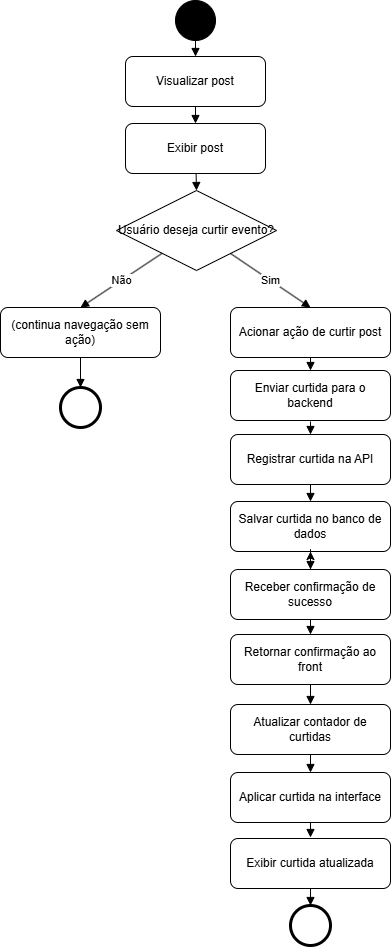

The diagram above was exported from draw.io. Its source (the exported page's mxGraphModel, read from the mxfile embedded in the PNG):
<mxGraphModel dx="1641" dy="819" grid="1" gridSize="10" guides="1" tooltips="1" connect="1" arrows="1" fold="1" page="1" pageScale="1" pageWidth="827" pageHeight="1169" math="0" shadow="0">
  <root>
    <mxCell id="0" />
    <mxCell id="1" parent="0" />
    <mxCell id="nlDey0SeUXqKIo6MeAF5-1" parent="1" style="ellipse;aspect=fixed;fillColor=#000000;" value="" vertex="1">
      <mxGeometry height="40" width="40" x="394" y="20" as="geometry" />
    </mxCell>
    <mxCell id="nlDey0SeUXqKIo6MeAF5-2" parent="1" style="rounded=1;whiteSpace=wrap;html=1;" value="Visualizar post" vertex="1">
      <mxGeometry height="50" width="140" x="344" y="76" as="geometry" />
    </mxCell>
    <mxCell id="nlDey0SeUXqKIo6MeAF5-3" parent="1" style="rounded=1;whiteSpace=wrap;html=1;" value="   Exibir post " vertex="1">
      <mxGeometry height="50" width="140" x="344" y="143" as="geometry" />
    </mxCell>
    <mxCell id="nlDey0SeUXqKIo6MeAF5-4" edge="1" parent="1" source="nlDey0SeUXqKIo6MeAF5-1" style="endArrow=block;html=1;" target="nlDey0SeUXqKIo6MeAF5-2" value="">
      <mxGeometry relative="1" as="geometry" />
    </mxCell>
    <mxCell id="nlDey0SeUXqKIo6MeAF5-5" edge="1" parent="1" source="nlDey0SeUXqKIo6MeAF5-2" style="endArrow=block;html=1;" target="nlDey0SeUXqKIo6MeAF5-3" value="">
      <mxGeometry relative="1" as="geometry" />
    </mxCell>
    <mxCell id="nlDey0SeUXqKIo6MeAF5-6" edge="1" parent="1" source="nlDey0SeUXqKIo6MeAF5-3" style="endArrow=block;html=1;entryX=0.5;entryY=0;entryDx=0;entryDy=0;" target="nlDey0SeUXqKIo6MeAF5-7" value="">
      <mxGeometry relative="1" as="geometry">
        <mxPoint x="414" y="207" as="targetPoint" />
      </mxGeometry>
    </mxCell>
    <mxCell id="nlDey0SeUXqKIo6MeAF5-7" parent="1" style="rhombus;whiteSpace=wrap;html=1;" value="Usuário deseja curtir evento? " vertex="1">
      <mxGeometry height="80" width="160" x="335" y="210" as="geometry" />
    </mxCell>
    <mxCell id="nlDey0SeUXqKIo6MeAF5-8" edge="1" parent="1" source="nlDey0SeUXqKIo6MeAF5-7" style="endArrow=block;html=1;entryX=0.5;entryY=0;entryDx=0;entryDy=0;" target="nlDey0SeUXqKIo6MeAF5-14" value="Sim">
      <mxGeometry relative="1" as="geometry">
        <mxPoint x="502" y="325" as="targetPoint" />
      </mxGeometry>
    </mxCell>
    <mxCell id="nlDey0SeUXqKIo6MeAF5-9" edge="1" parent="1" source="nlDey0SeUXqKIo6MeAF5-7" style="endArrow=block;html=1;entryX=0.5;entryY=0;entryDx=0;entryDy=0;" target="nlDey0SeUXqKIo6MeAF5-12" value="Não">
      <mxGeometry relative="1" as="geometry">
        <mxPoint x="309" y="327" as="targetPoint" />
      </mxGeometry>
    </mxCell>
    <mxCell id="nlDey0SeUXqKIo6MeAF5-11" parent="1" style="ellipse;aspect=fixed;strokeWidth=3;" value="" vertex="1">
      <mxGeometry height="40" width="40" x="279" y="407" as="geometry" />
    </mxCell>
    <mxCell id="nlDey0SeUXqKIo6MeAF5-12" parent="1" style="rounded=1;whiteSpace=wrap;html=1;" value="(continua navegação sem ação)" vertex="1">
      <mxGeometry height="50" width="160" x="219" y="327" as="geometry" />
    </mxCell>
    <mxCell id="nlDey0SeUXqKIo6MeAF5-13" edge="1" parent="1" source="nlDey0SeUXqKIo6MeAF5-12" style="endArrow=block;html=1;entryX=0.5;entryY=0;entryDx=0;entryDy=0;exitX=0.5;exitY=1;exitDx=0;exitDy=0;" target="nlDey0SeUXqKIo6MeAF5-11" value="">
      <mxGeometry relative="1" as="geometry">
        <mxPoint x="289" y="407" as="sourcePoint" />
        <mxPoint x="289" y="422" as="targetPoint" />
      </mxGeometry>
    </mxCell>
    <mxCell id="nlDey0SeUXqKIo6MeAF5-14" parent="1" style="rounded=1;whiteSpace=wrap;html=1;" value=" Acionar ação de curtir post " vertex="1">
      <mxGeometry height="50" width="160" x="449" y="327" as="geometry" />
    </mxCell>
    <mxCell id="nlDey0SeUXqKIo6MeAF5-15" edge="1" parent="1" source="nlDey0SeUXqKIo6MeAF5-14" style="endArrow=block;html=1;entryX=0.5;entryY=0;entryDx=0;entryDy=0;" target="nlDey0SeUXqKIo6MeAF5-16" value="">
      <mxGeometry relative="1" as="geometry">
        <mxPoint x="529" y="520" as="targetPoint" />
      </mxGeometry>
    </mxCell>
    <mxCell id="nlDey0SeUXqKIo6MeAF5-16" parent="1" style="rounded=1;whiteSpace=wrap;html=1;" value="   Enviar curtida para o backend  " vertex="1">
      <mxGeometry height="50" width="160" x="449" y="390" as="geometry" />
    </mxCell>
    <mxCell id="nlDey0SeUXqKIo6MeAF5-17" edge="1" parent="1" style="endArrow=block;html=1;entryX=0.5;entryY=0;entryDx=0;entryDy=0;" target="nlDey0SeUXqKIo6MeAF5-18" value="">
      <mxGeometry relative="1" as="geometry">
        <mxPoint x="529" y="441" as="sourcePoint" />
        <mxPoint x="529" y="584" as="targetPoint" />
      </mxGeometry>
    </mxCell>
    <mxCell id="nlDey0SeUXqKIo6MeAF5-18" parent="1" style="rounded=1;whiteSpace=wrap;html=1;" value=" Registrar curtida na API " vertex="1">
      <mxGeometry height="50" width="160" x="449" y="454" as="geometry" />
    </mxCell>
    <mxCell id="nlDey0SeUXqKIo6MeAF5-19" parent="1" style="rounded=1;whiteSpace=wrap;html=1;" value="  Salvar curtida no banco de dados " vertex="1">
      <mxGeometry height="50" width="160" x="449" y="521" as="geometry" />
    </mxCell>
    <mxCell id="nlDey0SeUXqKIo6MeAF5-20" edge="1" parent="1" source="nlDey0SeUXqKIo6MeAF5-19" style="endArrow=block;html=1;entryX=0.5;entryY=0;entryDx=0;entryDy=0;" target="nlDey0SeUXqKIo6MeAF5-22" value="">
      <mxGeometry relative="1" as="geometry">
        <mxPoint x="529" y="784" as="targetPoint" />
      </mxGeometry>
    </mxCell>
    <mxCell id="nlDey0SeUXqKIo6MeAF5-21" edge="1" parent="1" source="nlDey0SeUXqKIo6MeAF5-22" style="edgeStyle=orthogonalEdgeStyle;rounded=0;orthogonalLoop=1;jettySize=auto;html=1;" target="nlDey0SeUXqKIo6MeAF5-19" value="">
      <mxGeometry relative="1" as="geometry" />
    </mxCell>
    <mxCell id="nlDey0SeUXqKIo6MeAF5-22" parent="1" style="rounded=1;whiteSpace=wrap;html=1;" value="   Receber confirmação de sucesso " vertex="1">
      <mxGeometry height="50" width="160" x="449" y="589" as="geometry" />
    </mxCell>
    <mxCell id="nlDey0SeUXqKIo6MeAF5-23" edge="1" parent="1" source="nlDey0SeUXqKIo6MeAF5-24" style="endArrow=block;html=1;entryX=0.5;entryY=0;entryDx=0;entryDy=0;exitX=0.5;exitY=1;exitDx=0;exitDy=0;" target="nlDey0SeUXqKIo6MeAF5-25" value="">
      <mxGeometry relative="1" as="geometry">
        <mxPoint x="529" y="644" as="sourcePoint" />
        <mxPoint x="529" y="787" as="targetPoint" />
      </mxGeometry>
    </mxCell>
    <mxCell id="nlDey0SeUXqKIo6MeAF5-24" parent="1" style="rounded=1;whiteSpace=wrap;html=1;" value=" Retornar confirmação ao front " vertex="1">
      <mxGeometry height="50" width="160" x="449" y="654" as="geometry" />
    </mxCell>
    <mxCell id="nlDey0SeUXqKIo6MeAF5-25" parent="1" style="rounded=1;whiteSpace=wrap;html=1;" value="   Atualizar contador de curtidas " vertex="1">
      <mxGeometry height="50" width="160" x="449" y="724" as="geometry" />
    </mxCell>
    <mxCell id="nlDey0SeUXqKIo6MeAF5-26" edge="1" parent="1" source="nlDey0SeUXqKIo6MeAF5-25" style="endArrow=block;html=1;entryX=0.5;entryY=0;entryDx=0;entryDy=0;" target="nlDey0SeUXqKIo6MeAF5-27" value="">
      <mxGeometry relative="1" as="geometry">
        <mxPoint x="529" y="987" as="targetPoint" />
      </mxGeometry>
    </mxCell>
    <mxCell id="nlDey0SeUXqKIo6MeAF5-27" parent="1" style="rounded=1;whiteSpace=wrap;html=1;" value="    Aplicar curtida na interface " vertex="1">
      <mxGeometry height="50" width="160" x="449" y="792" as="geometry" />
    </mxCell>
    <mxCell id="nlDey0SeUXqKIo6MeAF5-28" edge="1" parent="1" source="nlDey0SeUXqKIo6MeAF5-27" style="endArrow=block;html=1;entryX=0.5;entryY=0;entryDx=0;entryDy=0;exitX=0.5;exitY=1;exitDx=0;exitDy=0;" value="">
      <mxGeometry relative="1" as="geometry">
        <mxPoint x="508" y="846" as="sourcePoint" />
        <mxPoint x="529" y="857" as="targetPoint" />
      </mxGeometry>
    </mxCell>
    <mxCell id="nlDey0SeUXqKIo6MeAF5-29" edge="1" parent="1" source="nlDey0SeUXqKIo6MeAF5-22" style="endArrow=block;html=1;entryX=0.5;entryY=0;entryDx=0;entryDy=0;exitX=0.5;exitY=1;exitDx=0;exitDy=0;" target="nlDey0SeUXqKIo6MeAF5-24" value="">
      <mxGeometry relative="1" as="geometry">
        <mxPoint x="810" y="574" as="sourcePoint" />
        <mxPoint x="689" y="584" as="targetPoint" />
      </mxGeometry>
    </mxCell>
    <mxCell id="nlDey0SeUXqKIo6MeAF5-30" edge="1" parent="1" source="nlDey0SeUXqKIo6MeAF5-18" style="endArrow=block;html=1;entryX=0.5;entryY=0;entryDx=0;entryDy=0;exitX=0.5;exitY=1;exitDx=0;exitDy=0;" target="nlDey0SeUXqKIo6MeAF5-19" value="">
      <mxGeometry relative="1" as="geometry">
        <mxPoint x="709" y="484" as="sourcePoint" />
        <mxPoint x="709" y="497" as="targetPoint" />
      </mxGeometry>
    </mxCell>
    <mxCell id="nlDey0SeUXqKIo6MeAF5-31" parent="1" style="ellipse;aspect=fixed;strokeWidth=3;" value="" vertex="1">
      <mxGeometry height="40" width="40" x="509" y="925" as="geometry" />
    </mxCell>
    <mxCell id="nlDey0SeUXqKIo6MeAF5-32" parent="1" style="rounded=1;whiteSpace=wrap;html=1;" value="Exibir curtida atualizada " vertex="1">
      <mxGeometry height="50" width="160" x="449" y="858" as="geometry" />
    </mxCell>
    <mxCell id="nlDey0SeUXqKIo6MeAF5-33" edge="1" parent="1" source="nlDey0SeUXqKIo6MeAF5-32" style="endArrow=block;html=1;entryX=0.5;entryY=0;entryDx=0;entryDy=0;" target="nlDey0SeUXqKIo6MeAF5-31" value="">
      <mxGeometry relative="1" as="geometry">
        <mxPoint x="529" y="956" as="targetPoint" />
      </mxGeometry>
    </mxCell>
  </root>
</mxGraphModel>